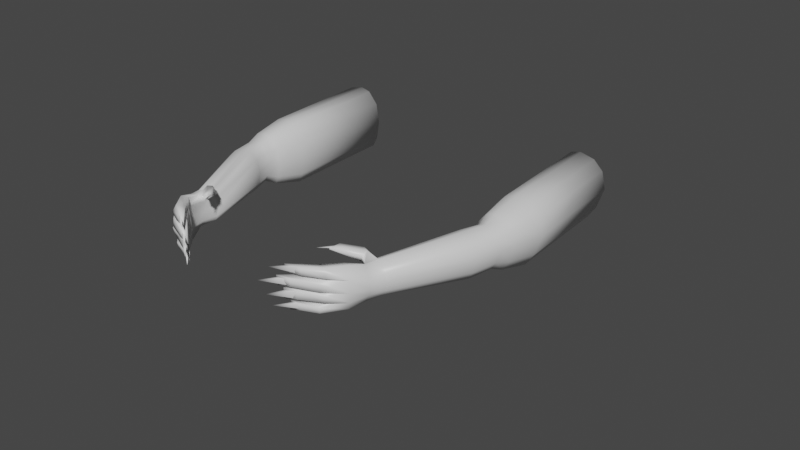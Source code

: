 # Source: wolfhands.blend  (saved by Blender 2.93.21; exported with 4.5.12 LTS)
import bpy
from mathutils import Matrix  # noqa: F401  (used for matrix-valued properties, if any)

bpy.ops.wm.read_factory_settings(use_empty=True)
scene = bpy.context.scene
scene.name = 'Scene'

# ---- collections
col_collection = bpy.data.collections.new('Collection'); scene.collection.children.link(col_collection)

# ---- materials (node trees are filled in below, after node groups)
mat_fur = bpy.data.materials.new('Fur')
mat_fur.alpha_threshold = 0.0
mat_fur.use_transparent_shadow = False
mat_fur.line_color = (0.0, 0.0, 0.0, 1.0)
mat_nails = bpy.data.materials.new('Nails')
mat_nails.use_transparent_shadow = False

# ---- material node trees
mat_fur.use_nodes = True; mat_fur.node_tree.nodes.clear()
_N = mat_fur.node_tree.nodes; _L = mat_fur.node_tree.links
n0 = _N.new('ShaderNodeOutputMaterial'); n0.name = 'Material Output'; n0.location = (300, 300)
n1 = _N.new('ShaderNodeBsdfPrincipled'); n1.name = 'Principled BSDF'; n1.location = (10, 300)
n1.distribution = 'GGX'
n1.subsurface_method = 'BURLEY'
n1.inputs[2].default_value = 0.4
n1.inputs[3].default_value = 1.45
n1.inputs[27].default_value = (0.0, 0.0, 0.0, 1.0)
n1.inputs[28].default_value = 1.0
_L.new(n1.outputs[0], n0.inputs[0])
n0.is_active_output = True
mat_nails.use_nodes = True; mat_nails.node_tree.nodes.clear()
_N = mat_nails.node_tree.nodes; _L = mat_nails.node_tree.links
n0 = _N.new('ShaderNodeBsdfPrincipled'); n0.name = 'Principled BSDF'; n0.location = (10, 300)
n0.distribution = 'GGX'
n0.subsurface_method = 'BURLEY'
n0.inputs[3].default_value = 1.45
n0.inputs[27].default_value = (0.0, 0.0, 0.0, 1.0)
n0.inputs[28].default_value = 1.0
n1 = _N.new('ShaderNodeOutputMaterial'); n1.name = 'Material Output'; n1.location = (300, 300)
_L.new(n0.outputs[0], n1.inputs[0])
n1.is_active_output = True

# ---- world
world_world = bpy.data.worlds.new('World'); scene.world = world_world
world_world.use_nodes = True; world_world.node_tree.nodes.clear()
_N = world_world.node_tree.nodes; _L = world_world.node_tree.links
n0 = _N.new('ShaderNodeOutputWorld'); n0.name = 'World Output'; n0.location = (300, 300)
n1 = _N.new('ShaderNodeBackground'); n1.name = 'Background'; n1.location = (10, 300)
n1.inputs[0].default_value = (0.05088, 0.05088, 0.05088, 1.0)
_L.new(n1.outputs[0], n0.inputs[0])
n0.is_active_output = True
world_world.color = (0.05088, 0.05088, 0.05088)
world_world.use_sun_shadow = False
world_world.sun_shadow_jitter_overblur = 0.0

# ---- meshes
me_cube = bpy.data.meshes.new('Cube')
me_cube.from_pydata([(5.299, -1.03, 0.2765), (5.407, -1.026, -0.1694), (5.594, 0.07218, -0.1944), (5.506, 3.683, -0.05028), (5.459, 0.05779, 0.3693), (5.37, 3.683, 0.5122), (5.137, 0.02359, 0.6858), (5.046, 3.683, 0.828), (4.642, -0.0289, 0.7999), (4.55, 3.683, 0.9418), (4.317, -0.06342, 0.7228), (4.224, 3.683, 0.8649), (3.973, -0.09996, 0.3175), (3.879, 3.683, 0.4605), (3.867, -0.1112, -0.3572), (3.772, 3.683, -0.2127), (3.966, -0.1007, -0.9654), (3.871, 3.683, -0.8195), (4.141, -0.08217, -1.311), (4.047, 3.683, -1.165), (4.642, -0.0289, -1.366), (4.55, 3.683, -1.22), (5.071, 0.01656, -1.326), (4.98, 3.683, -1.18), (5.356, 0.04685, -0.9062), (5.266, 3.683, -0.7605), (5.043, -1.041, 0.5268), (4.65, -1.056, 0.617), (4.392, -1.067, 0.556), (4.118, -1.078, 0.2355), (4.034, -1.081, -0.2981), (4.112, -1.078, -0.7791), (4.251, -1.073, -1.053), (4.65, -1.056, -1.096), (4.99, -1.043, -1.065), (5.217, -1.034, -0.7323), (5.16, -1.536, 0.1802), (5.244, -1.544, -0.1672), (4.962, -1.516, 0.3752), (4.657, -1.486, 0.4455), (4.456, -1.466, 0.398), (4.244, -1.445, 0.1483), (4.179, -1.439, -0.2675), (4.24, -1.445, -0.6422), (4.348, -1.455, -0.8555), (4.657, -1.486, -0.8893), (4.921, -1.512, -0.8646), (5.097, -1.53, -0.6057), (4.957, -2.402, 0.1981), (5.04, -2.435, -0.17), (4.761, -2.323, 0.4047), (4.46, -2.201, 0.4792), (4.262, -2.121, 0.4289), (4.053, -2.036, 0.1642), (3.988, -2.01, -0.2763), (4.048, -2.035, -0.6734), (4.155, -2.078, -0.8994), (4.46, -2.201, -0.9352), (4.721, -2.306, -0.9091), (4.895, -2.376, -0.6348), (3.818, -4.85, 0.07913), (3.878, -4.874, -0.1879), (3.675, -4.792, 0.2291), (3.457, -4.704, 0.2831), (3.313, -4.646, 0.2466), (3.161, -4.585, 0.05459), (3.114, -4.566, -0.2651), (3.158, -4.583, -0.5532), (3.235, -4.615, -0.7171), (3.457, -4.704, -0.7431), (3.646, -4.78, -0.7241), (3.772, -4.831, -0.5251), (2.911, -4.755, 0.315), (3.029, -4.8, 0.559), (3.207, -4.875, 0.5435), (2.57, -5.178, 0.5429), (2.561, -5.254, 0.6982), (2.771, -5.273, 0.6364), (3.719, -5.392, 0.03619), (3.752, -5.385, -0.2388), (3.504, -5.266, 0.3162), (3.545, -5.309, -0.6627), (3.671, -5.36, -0.4637), (3.446, -5.882, -0.5399), (3.327, -5.802, -0.8166), (3.314, -5.808, 0.5125), (3.504, -5.919, -0.2224), (3.479, -5.91, 0.1628), (3.253, -4.974, 0.04158), (3.266, -5.053, -0.3147), (3.266, -5.075, -0.5813), (3.34, -5.146, -0.7702), (3.429, -5.2, -0.7984), (3.154, -5.69, 0.1474), (3.186, -5.626, -0.1973), (3.167, -5.621, -0.5868), (3.145, -5.649, -0.9558), (3.094, -5.003, 0.2155), (3.153, -5.012, 0.3996), (3.335, -5.14, 0.2857), (3.092, -5.703, 0.4805), (2.439, -5.54, 0.5706), (2.543, -5.649, 0.696), (3.071, -6.371, 0.2635), (2.952, -6.299, 0.5136), (2.675, -6.197, 0.4908), (2.719, -6.187, 0.2525), (2.483, -6.685, 0.2952), (2.461, -6.661, 0.5189), (2.02, -6.824, 0.5484), (2.059, -6.79, 0.3114), (2.597, -6.24, 0.1967), (2.629, -6.177, -0.1481), (2.95, -6.47, -0.1447), (2.922, -6.461, 0.1519), (1.827, -6.957, 0.2013), (1.797, -6.893, -0.1435), (2.223, -6.817, -0.09888), (2.198, -6.84, 0.1692), (2.724, -6.129, -0.1644), (2.704, -6.124, -0.5539), (2.99, -6.385, -0.4848), (3.047, -6.422, -0.2211), (1.948, -6.83, -0.1951), (1.963, -6.845, -0.5149), (2.314, -6.73, -0.4775), (2.34, -6.678, -0.2075), (2.65, -6.19, -0.5736), (2.652, -6.218, -0.9205), (2.855, -6.418, -0.8482), (2.885, -6.451, -0.6438), (2.046, -6.681, -0.6151), (2.045, -6.711, -0.8997), (2.322, -6.634, -0.8486), (2.327, -6.648, -0.6388), (2.205, -6.716, 0.3255), (1.697, -7.132, 0.4828), (2.219, -6.709, 0.5305), (1.922, -6.873, 0.1461), (2.404, -6.673, 0.3106), (1.439, -7.317, 0.0563), (2.417, -6.666, 0.5156), (1.917, -6.875, -0.05933), (2.116, -6.832, -0.06537), (2.121, -6.829, 0.1401), (2.072, -6.749, -0.2396), (1.609, -7.194, -0.3701), (2.087, -6.753, -0.4857), (2.286, -6.711, -0.4677), (2.295, -6.709, -0.2518), (2.168, -6.638, -0.644), (1.721, -7.067, -0.7275), (2.162, -6.64, -0.8494), (2.347, -6.597, -0.8202), (2.367, -6.594, -0.65), (2.623, -5.398, 0.6558), (2.259, -5.847, 0.7046), (2.558, -5.378, 0.563), (2.604, -5.268, 0.669), (2.566, -5.235, 0.5952)], [], [(0, 26, 38, 36), (2, 4, 0, 1), (2, 3, 5, 4), (27, 28, 40, 39), (8, 10, 28, 27), (4, 5, 7, 6), (30, 31, 43, 42), (12, 14, 30, 29), (6, 7, 9, 8), (28, 29, 41, 40), (16, 18, 32, 31), (8, 9, 11, 10), (26, 27, 39, 38), (20, 22, 34, 33), (10, 11, 13, 12), (34, 35, 47, 46), (6, 8, 27, 26), (12, 13, 15, 14), (1, 0, 36, 37), (10, 12, 29, 28), (14, 15, 17, 16), (33, 34, 46, 45), (24, 2, 1, 35), (16, 17, 19, 18), (31, 32, 44, 43), (14, 16, 31, 30), (18, 19, 21, 20), (37, 36, 48, 49), (18, 20, 33, 32), (20, 21, 23, 22), (5, 3, 25, 23, 21, 19, 17, 15, 13, 11, 9, 7), (35, 1, 37, 47), (22, 23, 25, 24), (32, 33, 45, 44), (4, 6, 26, 0), (24, 25, 3, 2), (22, 24, 35, 34), (29, 30, 42, 41), (55, 56, 68, 67), (46, 47, 59, 58), (39, 40, 52, 51), (42, 43, 55, 54), (45, 46, 58, 57), (38, 39, 51, 50), (41, 42, 54, 53), (44, 45, 57, 56), (36, 38, 50, 48), (47, 37, 49, 59), (40, 41, 53, 52), (43, 44, 56, 55), (61, 60, 62, 63, 64, 65, 66, 67, 68, 69, 70, 71), (49, 48, 60, 61), (58, 59, 71, 70), (51, 52, 64, 63), (54, 55, 67, 66), (57, 58, 70, 69), (50, 51, 63, 62), (53, 54, 66, 65), (56, 57, 69, 68), (48, 50, 62, 60), (59, 49, 61, 71), (52, 53, 65, 64), (64, 65, 72, 73), (64, 73, 74, 63), (73, 72, 75, 76), (73, 76, 77, 74), (71, 61, 79, 82), (61, 60, 78, 79), (70, 71, 82, 81), (60, 62, 80, 78), (91, 92, 96), (88, 89, 94, 93), (78, 80, 85, 87), (81, 82, 83, 84), (65, 66, 89, 88), (68, 91, 90, 67), (66, 67, 90, 89), (68, 69, 92, 91), (92, 69, 70, 81), (91, 96, 95, 90), (89, 90, 95, 94), (79, 78, 87, 86), (92, 81, 84, 96), (82, 79, 86, 83), (83, 95, 127, 130), (87, 85, 104, 103), (93, 94, 112, 111), (86, 94, 119, 122), (85, 80, 99, 100), (93, 100, 99, 88), (80, 62, 63, 99), (88, 99, 98, 97), (97, 98, 102, 101), (74, 98, 99, 63), (65, 88, 97, 72), (72, 97, 101, 75), (77, 102, 98, 74), (76, 101, 102), (76, 75, 101), (76, 102, 77), (106, 103, 107, 110), (85, 100, 105, 104), (93, 87, 103, 106), (100, 93, 106, 105), (107, 108, 109, 110), (104, 105, 109, 108), (105, 106, 110, 109), (103, 104, 108, 107), (112, 113, 117, 116), (94, 86, 113, 112), (86, 87, 114, 113), (87, 93, 111, 114), (117, 118, 115, 116), (111, 112, 116, 115), (114, 111, 115, 118), (113, 114, 118, 117), (122, 119, 123, 126), (95, 83, 121, 120), (83, 86, 122, 121), (94, 95, 120, 119), (125, 126, 123, 124), (119, 120, 124, 123), (120, 121, 125, 124), (121, 122, 126, 125), (130, 127, 131, 134), (95, 96, 128, 127), (84, 83, 130, 129), (96, 84, 129, 128), (133, 134, 131, 132), (129, 130, 134, 133), (128, 129, 133, 132), (127, 128, 132, 131), (135, 136, 137), (137, 136, 141), (141, 136, 139), (139, 136, 135), (138, 140, 144), (142, 140, 138), (144, 140, 143), (143, 140, 142), (145, 146, 149), (147, 146, 145), (149, 146, 148), (148, 146, 147), (150, 151, 154), (152, 151, 150), (154, 151, 153), (153, 151, 152), (155, 156, 157), (157, 156, 159), (159, 156, 158), (158, 156, 155)])
me_cube.polygons.foreach_set('use_smooth', [True] * 152)
me_cube.polygons.foreach_set('material_index', [0, 0, 0, 0, 0, 0, 0, 0, 0, 0, 0, 0, 0, 0, 0, 0, 0, 0, 0, 0, 0, 0, 0, 0, 0, 0, 0, 0, 0, 0, 0, 0, 0, 0, 0, 0, 0, 0, 0, 0, 0, 0, 0, 0, 0, 0, 0, 0, 0, 0, 0, 0, 0, 0, 0, 0, 0, 0, 0, 0, 0, 0, 0, 0, 0, 0, 0, 0, 0, 0, 0, 0, 0, 0, 0, 0, 0, 0, 0, 0, 0, 0, 0, 0, 0, 0, 0, 0, 0, 0, 0, 0, 0, 0, 0, 0, 0, 0, 0, 0, 0, 0, 0, 0, 0, 0, 0, 0, 0, 0, 0, 0, 0, 0, 0, 0, 0, 0, 0, 0, 0, 0, 0, 0, 0, 0, 0, 0, 0, 0, 0, 0, 1, 1, 1, 1, 1, 1, 1, 1, 1, 1, 1, 1, 1, 1, 1, 1, 1, 1, 1, 1])
_uv = me_cube.uv_layers.new(name='UVMap')
_uv.uv.foreach_set('vector', [0.9167, 0.5, 0.8333, 0.5, 0.8333, 0.5, 0.9167, 0.5, 1.0, 0.5, 0.9167, 0.5, 0.9167, 0.5, 1.0, 0.5, 1.0, 0.5, 1.0, 1.0, 0.9167, 1.0, 0.9167, 0.5, 0.75, 0.5, 0.6667, 0.5, 0.6667, 0.5, 0.75, 0.5, 0.75, 0.5, 0.6667, 0.5, 0.6667, 0.5, 0.75, 0.5, 0.9167, 0.5, 0.9167, 1.0, 0.8333, 1.0, 0.8333, 0.5, 0.5, 0.5, 0.4167, 0.5, 0.4167, 0.5, 0.5, 0.5, 0.5833, 0.5, 0.5, 0.5, 0.5, 0.5, 0.5833, 0.5, 0.8333, 0.5, 0.8333, 1.0, 0.75, 1.0, 0.75, 0.5, 0.6667, 0.5, 0.5833, 0.5, 0.5833, 0.5, 0.6667, 0.5, 0.4167, 0.5, 0.3333, 0.5, 0.3333, 0.5, 0.4167, 0.5, 0.75, 0.5, 0.75, 1.0, 0.6667, 1.0, 0.6667, 0.5, 0.8333, 0.5, 0.75, 0.5, 0.75, 0.5, 0.8333, 0.5, 0.25, 0.5, 0.1667, 0.5, 0.1667, 0.5, 0.25, 0.5, 0.6667, 0.5, 0.6667, 1.0, 0.5833, 1.0, 0.5833, 0.5, 0.1667, 0.5, 0.08333, 0.5, 0.08333, 0.5, 0.1667, 0.5, 0.8333, 0.5, 0.75, 0.5, 0.75, 0.5, 0.8333, 0.5, 0.5833, 0.5, 0.5833, 1.0, 0.5, 1.0, 0.5, 0.5, 1.0, 0.5, 0.9167, 0.5, 0.9167, 0.5, 1.0, 0.5, 0.6667, 0.5, 0.5833, 0.5, 0.5833, 0.5, 0.6667, 0.5, 0.5, 0.5, 0.5, 1.0, 0.4167, 1.0, 0.4167, 0.5, 0.25, 0.5, 0.1667, 0.5, 0.1667, 0.5, 0.25, 0.5, 0.08333, 0.5, 7.451e-08, 0.5, 7.451e-08, 0.5, 0.08333, 0.5, 0.4167, 0.5, 0.4167, 1.0, 0.3333, 1.0, 0.3333, 0.5, 0.4167, 0.5, 0.3333, 0.5, 0.3333, 0.5, 0.4167, 0.5, 0.5, 0.5, 0.4167, 0.5, 0.4167, 0.5, 0.5, 0.5, 0.3333, 0.5, 0.3333, 1.0, 0.25, 1.0, 0.25, 0.5, 1.0, 0.5, 0.9167, 0.5, 0.9167, 0.5, 1.0, 0.5, 0.3333, 0.5, 0.25, 0.5, 0.25, 0.5, 0.3333, 0.5, 0.25, 0.5, 0.25, 1.0, 0.1667, 1.0, 0.1667, 0.5, 0.37, 0.4578, 0.25, 0.49, 0.13, 0.4578, 0.04215, 0.37, 0.01, 0.25, 0.04215, 0.13, 0.13, 0.04215, 0.25, 0.01, 0.37, 0.04215, 0.4578, 0.13, 0.49, 0.25, 0.4578, 0.37, 0.08333, 0.5, 7.451e-08, 0.5, 7.451e-08, 0.5, 0.08333, 0.5, 0.1667, 0.5, 0.1667, 1.0, 0.08333, 1.0, 0.08333, 0.5, 0.3333, 0.5, 0.25, 0.5, 0.25, 0.5, 0.3333, 0.5, 0.9167, 0.5, 0.8333, 0.5, 0.8333, 0.5, 0.9167, 0.5, 0.08333, 0.5, 0.08333, 1.0, 7.451e-08, 1.0, 7.451e-08, 0.5, 0.1667, 0.5, 0.08333, 0.5, 0.08333, 0.5, 0.1667, 0.5, 0.5833, 0.5, 0.5, 0.5, 0.5, 0.5, 0.5833, 0.5, 0.4167, 0.5, 0.3333, 0.5, 0.3333, 0.5, 0.4167, 0.5, 0.1667, 0.5, 0.08333, 0.5, 0.08333, 0.5, 0.1667, 0.5, 0.75, 0.5, 0.6667, 0.5, 0.6667, 0.5, 0.75, 0.5, 0.5, 0.5, 0.4167, 0.5, 0.4167, 0.5, 0.5, 0.5, 0.25, 0.5, 0.1667, 0.5, 0.1667, 0.5, 0.25, 0.5, 0.8333, 0.5, 0.75, 0.5, 0.75, 0.5, 0.8333, 0.5, 0.5833, 0.5, 0.5, 0.5, 0.5, 0.5, 0.5833, 0.5, 0.3333, 0.5, 0.25, 0.5, 0.25, 0.5, 0.3333, 0.5, 0.9167, 0.5, 0.8333, 0.5, 0.8333, 0.5, 0.9167, 0.5, 0.08333, 0.5, 7.451e-08, 0.5, 7.451e-08, 0.5, 0.08333, 0.5, 0.6667, 0.5, 0.5833, 0.5, 0.5833, 0.5, 0.6667, 0.5, 0.4167, 0.5, 0.3333, 0.5, 0.3333, 0.5, 0.4167, 0.5, 0.75, 0.49, 0.87, 0.4578, 0.9578, 0.37, 0.99, 0.25, 0.9578, 0.13, 0.87, 0.04215, 0.75, 0.01, 0.63, 0.04215, 0.5422, 0.13, 0.51, 0.25, 0.5422, 0.37, 0.63, 0.4578, 1.0, 0.5, 0.9167, 0.5, 0.9167, 0.5, 1.0, 0.5, 0.1667, 0.5, 0.08333, 0.5, 0.08333, 0.5, 0.1667, 0.5, 0.75, 0.5, 0.6667, 0.5, 0.6667, 0.5, 0.75, 0.5, 0.5, 0.5, 0.4167, 0.5, 0.4167, 0.5, 0.5, 0.5, 0.25, 0.5, 0.1667, 0.5, 0.1667, 0.5, 0.25, 0.5, 0.8333, 0.5, 0.75, 0.5, 0.75, 0.5, 0.8333, 0.5, 0.5833, 0.5, 0.5, 0.5, 0.5, 0.5, 0.5833, 0.5, 0.3333, 0.5, 0.25, 0.5, 0.25, 0.5, 0.3333, 0.5, 0.9167, 0.5, 0.8333, 0.5, 0.8333, 0.5, 0.9167, 0.5, 0.08333, 0.5, 7.451e-08, 0.5, 7.451e-08, 0.5, 0.08333, 0.5, 0.6667, 0.5, 0.5833, 0.5, 0.5833, 0.5, 0.6667, 0.5, 0.9578, 0.13, 0.87, 0.04215, 0.87, 0.04215, 0.9578, 0.13, 0.6667, 0.5, 0.6667, 0.5, 0.75, 0.5, 0.75, 0.5, 0.9578, 0.13, 0.87, 0.04215, 0.87, 0.04215, 0.9578, 0.13, 0.6667, 0.5, 0.6667, 0.5, 0.75, 0.5, 0.75, 0.5, 0.63, 0.4578, 0.75, 0.49, 0.75, 0.49, 0.63, 0.4578, 0.75, 0.49, 0.87, 0.4578, 0.87, 0.4578, 0.75, 0.49, 0.5422, 0.37, 0.63, 0.4578, 0.63, 0.4578, 0.5422, 0.37, 0.87, 0.4578, 0.9578, 0.37, 0.9578, 0.37, 0.87, 0.4578, 0.5422, 0.13, 0.51, 0.25, 0.5422, 0.13, 0.87, 0.04215, 0.75, 0.01, 0.75, 0.01, 0.87, 0.04215, 0.87, 0.4578, 0.9578, 0.37, 0.9578, 0.37, 0.87, 0.4578, 0.5422, 0.37, 0.63, 0.4578, 0.63, 0.4578, 0.5422, 0.37, 0.87, 0.04215, 0.75, 0.01, 0.75, 0.01, 0.87, 0.04215, 0.3333, 0.5, 0.3333, 0.5, 0.4167, 0.5, 0.4167, 0.5, 0.75, 0.01, 0.63, 0.04215, 0.63, 0.04215, 0.75, 0.01, 0.5422, 0.13, 0.51, 0.25, 0.51, 0.25, 0.5422, 0.13, 0.0, 0.0, 0.0, 0.0, 0.0, 0.0, 0.0, 0.0, 0.3333, 0.5, 0.3333, 0.5, 0.4167, 0.5, 0.4167, 0.5, 0.75, 0.01, 0.63, 0.04215, 0.63, 0.04215, 0.75, 0.01, 0.75, 0.49, 0.87, 0.4578, 0.87, 0.4578, 0.75, 0.49, 0.0, 0.0, 0.0, 0.0, 0.0, 0.0, 0.0, 0.0, 0.63, 0.4578, 0.75, 0.49, 0.75, 0.49, 0.63, 0.4578, 0.63, 0.4578, 0.63, 0.4578, 0.63, 0.4578, 0.63, 0.4578, 0.87, 0.4578, 0.9578, 0.37, 0.9578, 0.37, 0.87, 0.4578, 0.87, 0.04215, 0.75, 0.01, 0.75, 0.01, 0.87, 0.04215, 0.75, 0.49, 0.75, 0.49, 0.75, 0.49, 0.75, 0.49, 0.9578, 0.37, 0.9578, 0.37, 0.0, 0.0, 0.9578, 0.37, 0.87, 0.04215, 0.9578, 0.37, 0.0, 0.0, 0.87, 0.04215, 0.0, 0.0, 0.0, 0.0, 0.0, 0.0, 0.0, 0.0, 0.87, 0.04215, 0.0, 0.0, 0.0, 0.0, 0.87, 0.04215, 0.87, 0.04215, 0.0, 0.0, 0.0, 0.0, 0.87, 0.04215, 0.75, 0.5, 0.0, 0.0, 0.0, 0.0, 0.0, 0.0, 0.87, 0.04215, 0.87, 0.04215, 0.87, 0.04215, 0.87, 0.04215, 0.87, 0.04215, 0.87, 0.04215, 0.87, 0.04215, 0.87, 0.04215, 0.75, 0.5, 0.0, 0.0, 0.0, 0.0, 0.75, 0.5, 0.0, 0.0, 0.87, 0.04215, 0.0, 0.0, 0.0, 0.0, 0.87, 0.04215, 0.87, 0.04215, 0.0, 0.0, 0.0, 0.0, 0.75, 0.5, 0.87, 0.4578, 0.87, 0.4578, 0.87, 0.4578, 0.87, 0.4578, 0.9578, 0.37, 0.9578, 0.37, 0.9578, 0.37, 0.9578, 0.37, 0.87, 0.4578, 0.87, 0.4578, 0.87, 0.4578, 0.87, 0.4578, 0.9578, 0.37, 0.87, 0.04215, 0.87, 0.04215, 0.9578, 0.37, 0.87, 0.4578, 0.9578, 0.37, 0.9578, 0.37, 0.87, 0.4578, 0.9578, 0.37, 0.9578, 0.37, 0.9578, 0.37, 0.9578, 0.37, 0.9578, 0.37, 0.87, 0.04215, 0.87, 0.04215, 0.9578, 0.37, 0.87, 0.4578, 0.9578, 0.37, 0.9578, 0.37, 0.87, 0.4578, 0.75, 0.49, 0.75, 0.49, 0.75, 0.49, 0.75, 0.49, 0.75, 0.49, 0.75, 0.49, 0.75, 0.49, 0.75, 0.49, 0.75, 0.49, 0.87, 0.4578, 0.87, 0.4578, 0.75, 0.49, 0.87, 0.4578, 0.87, 0.4578, 0.87, 0.4578, 0.87, 0.4578, 0.75, 0.49, 0.87, 0.4578, 0.87, 0.4578, 0.75, 0.49, 0.87, 0.04215, 0.75, 0.01, 0.75, 0.01, 0.87, 0.04215, 0.87, 0.4578, 0.87, 0.4578, 0.87, 0.4578, 0.87, 0.4578, 0.75, 0.49, 0.87, 0.4578, 0.87, 0.4578, 0.75, 0.49, 0.75, 0.49, 0.75, 0.49, 0.75, 0.49, 0.75, 0.49, 0.63, 0.4578, 0.63, 0.4578, 0.63, 0.4578, 0.63, 0.4578, 0.63, 0.4578, 0.75, 0.49, 0.75, 0.49, 0.63, 0.4578, 0.75, 0.01, 0.63, 0.04215, 0.63, 0.04215, 0.75, 0.01, 0.63, 0.4578, 0.75, 0.49, 0.75, 0.49, 0.63, 0.4578, 0.75, 0.01, 0.63, 0.04215, 0.63, 0.04215, 0.75, 0.01, 0.63, 0.4578, 0.63, 0.4578, 0.63, 0.4578, 0.63, 0.4578, 0.63, 0.4578, 0.75, 0.49, 0.75, 0.49, 0.63, 0.4578, 0.63, 0.4578, 0.63, 0.4578, 0.63, 0.4578, 0.63, 0.4578, 0.4167, 0.5, 0.3333, 0.5, 0.3333, 0.5, 0.4167, 0.5, 0.5422, 0.37, 0.63, 0.4578, 0.63, 0.4578, 0.5422, 0.37, 0.0, 0.0, 0.0, 0.0, 0.0, 0.0, 0.0, 0.0, 0.5422, 0.37, 0.63, 0.4578, 0.63, 0.4578, 0.5422, 0.37, 0.5422, 0.37, 0.63, 0.4578, 0.63, 0.4578, 0.5422, 0.37, 0.0, 0.0, 0.0, 0.0, 0.0, 0.0, 0.0, 0.0, 0.4167, 0.5, 0.3333, 0.5, 0.3333, 0.5, 0.4167, 0.5, 0.375, 0.0, 0.625, 0.25, 0.375, 0.25, 0.375, 0.25, 0.625, 0.5, 0.375, 0.5, 0.375, 0.5, 0.625, 0.75, 0.375, 0.75, 0.375, 0.75, 0.625, 1.0, 0.375, 1.0, 0.375, 0.25, 0.625, 0.5, 0.375, 0.5, 0.375, 0.0, 0.625, 0.25, 0.375, 0.25, 0.375, 0.5, 0.625, 0.75, 0.375, 0.75, 0.375, 0.75, 0.625, 1.0, 0.375, 1.0, 0.375, 0.25, 0.625, 0.5, 0.375, 0.5, 0.375, 0.0, 0.625, 0.25, 0.375, 0.25, 0.375, 0.5, 0.625, 0.75, 0.375, 0.75, 0.375, 0.75, 0.625, 1.0, 0.375, 1.0, 0.375, 0.25, 0.625, 0.5, 0.375, 0.5, 0.375, 0.0, 0.625, 0.25, 0.375, 0.25, 0.375, 0.5, 0.625, 0.75, 0.375, 0.75, 0.375, 0.75, 0.625, 1.0, 0.375, 1.0, 0.375, 0.0, 0.625, 0.25, 0.375, 0.25, 0.375, 0.25, 0.625, 0.5, 0.375, 0.5, 0.375, 0.5, 0.625, 0.75, 0.375, 0.75, 0.375, 0.75, 0.625, 1.0, 0.375, 1.0])
me_cube.materials.append(mat_fur)
me_cube.materials.append(mat_nails)
me_cube.use_remesh_preserve_volume = False
me_cube.use_remesh_preserve_attributes = False
me_cube.use_mirror_vertex_groups = False
me_cube.update()
arm_armature = bpy.data.armatures.new('Armature')  # bones are not reproduced

# ---- objects
ob_cube = bpy.data.objects.new('Cube', me_cube)
ob_armature = bpy.data.objects.new('Armature', arm_armature)

# ---- transforms, parenting, visibility, modifiers, constraints
ob_cube.parent = ob_armature
ob_cube.location = (0.0, 0.0, 0.0)
ob_cube.lock_rotations_4d = False
ob_cube.empty_display_type = 'ARROWS'
ob_cube.lineart.crease_threshold = 0.0
_vg = ob_cube.vertex_groups.new(name='upper_arm_l')
for _i, _w in zip([0, 1, 2, 3, 4, 5, 6, 7, 8, 9, 10, 11, 12, 13, 14, 15, 16, 17, 18, 19, 20, 21, 22, 23, 24, 25, 26, 27, 28, 29, 30, 31, 32, 33, 34, 35, 36, 37, 38, 39, 40, 41, 42, 43, 44, 45, 46, 47, 48, 49, 50, 51, 52, 53, 54, 55, 56, 57, 58, 59], [0.9109, 0.9157, 0.9945, 0.9996, 0.9945, 0.9998, 0.9941, 0.9998, 0.9936, 0.9998, 0.9931, 0.9998, 0.992, 0.9997, 0.9899, 0.9996, 0.9891, 0.9995, 0.9896, 0.9995, 0.9902, 0.9995, 0.9911, 0.9996, 0.9923, 0.9996, 0.9105, 0.9202, 0.9203, 0.9071, 0.861, 0.8944, 0.9102, 0.912, 0.9073, 0.9056, 0.5315, 0.5178, 0.5714, 0.7276, 0.7523, 0.713, 0.3975, 0.6933, 0.7398, 0.7227, 0.5805, 0.5257, 0.02878, 0.01635, 0.04577, 0.05975, 0.06349, 0.0567, 0.02755, 0.06086, 0.06783, 0.05931, 0.04733, 0.02378]): _vg.add([_i], _w, 'REPLACE')
_vg = ob_cube.vertex_groups.new(name='lower_arm_l')
for _i, _w in zip([0, 1, 26, 27, 28, 29, 30, 31, 32, 33, 34, 35, 36, 37, 38, 39, 40, 41, 42, 43, 44, 45, 46, 47, 48, 49, 50, 51, 52, 53, 54, 55, 56, 57, 58, 59, 60, 61, 66, 67, 68, 69, 70, 71, 81, 82, 90, 91, 92], [0.08881, 0.08417, 0.08909, 0.07916, 0.07889, 0.09209, 0.1383, 0.1048, 0.08909, 0.08748, 0.09229, 0.09413, 0.4673, 0.4814, 0.4269, 0.2696, 0.2445, 0.284, 0.6001, 0.3042, 0.2577, 0.2754, 0.4182, 0.4735, 0.9416, 0.9503, 0.9321, 0.9202, 0.9172, 0.9265, 0.9487, 0.9264, 0.9187, 0.9267, 0.9371, 0.95, 0.003664, 0.08133, 0.1229, 0.4813, 0.316, 0.3944, 0.2642, 0.4124, 0.04077, 0.02523, 0.0917, 0.08123, 0.06904]): _vg.add([_i], _w, 'REPLACE')
_vg = ob_cube.vertex_groups.new(name='wrist_l')
for _i, _w in zip([60, 61, 62, 63, 66, 67, 68, 69, 70, 71, 73, 74, 77, 78, 79, 80, 81, 82, 83, 86, 87, 88, 89, 90, 91, 92, 93, 94, 95, 96, 97, 98, 99, 119], [0.218, 0.6776, 0.09527, 0.03674, 0.06994, 0.1986, 0.4378, 0.2292, 0.4737, 0.1637, 0.02161, 0.06887, 0.02114, 0.7996, 0.9041, 0.6182, 0.7377, 0.8202, 0.06197, 0.8315, 0.08522, 0.2361, 0.8754, 0.6355, 0.6384, 0.6703, 0.09233, 0.9543, 0.1084, 0.06158, 0.02473, 0.1002, 0.4615, 0.02662]): _vg.add([_i], _w, 'REPLACE')
_vg = ob_cube.vertex_groups.new(name='thumb1_l')
for _i, _w in zip([60, 61, 62, 63, 64, 65, 66, 67, 68, 69, 70, 71, 72, 73, 74, 75, 76, 77, 78, 79, 80, 81, 82, 88, 89, 90, 91, 92, 97, 98, 99], [0.7464, 0.2369, 0.875, 0.9239, 0.9438, 0.9629, 0.8024, 0.3103, 0.2345, 0.3668, 0.251, 0.4199, 0.51, 0.4857, 0.6385, 0.07433, 0.1186, 0.2681, 0.08075, 0.03057, 0.1967, 0.04369, 0.04208, 0.7182, 0.08252, 0.07658, 0.07215, 0.06693, 0.8626, 0.6826, 0.3598]): _vg.add([_i], _w, 'REPLACE')
_vg = ob_cube.vertex_groups.new(name='thumb2_l')
for _i, _w in zip([72, 73, 74, 75, 76, 77, 97, 98, 99, 101, 102, 155, 156, 157, 158, 159], [0.4873, 0.4672, 0.2709, 0.9217, 0.8628, 0.6856, 0.09223, 0.187, 0.03034, 0.9977, 1.002, 1.0, 1.0, 1.0, 1.0, 1.0]): _vg.add([_i], _w, 'REPLACE')
_vg = ob_cube.vertex_groups.new(name='finger_1_1_l')
for _i, _w in zip([80, 85, 87, 93, 98, 99, 100, 103, 104, 105, 106, 107, 108], [0.1385, 0.9425, 0.1346, 0.8067, 7.508e-05, 0.1184, 0.945, 0.9292, 0.9174, 0.1914, 0.8671, 0.01203, 0.01446]): _vg.add([_i], _w, 'REPLACE')
_vg = ob_cube.vertex_groups.new(name='finger_1_2_l')
for _i, _w in zip([103, 104, 105, 106, 107, 108, 109, 110, 135, 136, 137, 139, 141], [0.01442, 0.08199, 0.8081, 0.128, 0.9685, 0.9679, 1.481, 1.369, 1.0, 1.0, 1.0, 1.0, 1.0]): _vg.add([_i], _w, 'REPLACE')
_vg = ob_cube.vertex_groups.new(name='finger_2_1_l')
for _i, _w in zip([78, 85, 86, 87, 93, 103, 112, 113, 114], [0.07647, 0.03393, 0.06658, 0.7529, 0.05814, 0.01418, 0.0845, 0.8011, 0.06317]): _vg.add([_i], _w, 'REPLACE')
_vg = ob_cube.vertex_groups.new(name='finger_2_2_l')
for _i, _w in zip([93, 111, 112, 113, 114, 115, 116, 117, 118, 138, 140, 142, 143, 144], [0.006498, 0.9641, 0.874, 0.1742, 0.9323, 1.012, 1.008, 0.9805, 0.9949, 1.0, 1.0, 1.0, 1.0, 1.0]): _vg.add([_i], _w, 'REPLACE')
_vg = ob_cube.vertex_groups.new(name='finger_3_1_l')
for _i, _w in zip([81, 82, 83, 84, 86, 90, 91, 92, 95, 96, 119, 120, 121, 122, 127], [0.06492, 0.05845, 0.8523, 0.01616, 0.07107, 0.09215, 0.1014, 0.08139, 0.7629, 0.1681, 0.05968, 0.09661, 0.4888, 0.4771, 0.005679]): _vg.add([_i], _w, 'REPLACE')
_vg = ob_cube.vertex_groups.new(name='finger_3_2_l')
for _i, _w in zip([95, 119, 120, 121, 122, 123, 124, 125, 126, 145, 146, 147, 148, 149], [0.002328, 0.9003, 0.8873, 0.5092, 0.5099, 0.9966, 0.9959, 0.9775, 0.9727, 1.0, 1.0, 1.0, 1.0, 1.0]): _vg.add([_i], _w, 'REPLACE')
_vg = ob_cube.vertex_groups.new(name='finger_4_1_l')
for _i, _w in zip([81, 82, 83, 84, 90, 91, 92, 95, 96, 128], [0.09789, 0.01026, 0.05907, 0.9476, 0.09384, 0.09471, 0.1012, 0.06586, 0.6933, 0.00718]): _vg.add([_i], _w, 'REPLACE')
_vg = ob_cube.vertex_groups.new(name='finger4_2_l')
for _i, _w in zip([95, 96, 127, 128, 129, 130, 131, 132, 133, 134, 150, 151, 152, 153, 154], [0.004762, 0.06132, 0.9603, 0.9593, 0.9872, 0.9943, 0.9885, 0.9956, 0.9885, 0.9903, 1.0, 1.0, 1.0, 1.0, 1.0]): _vg.add([_i], _w, 'REPLACE')
_vg = ob_cube.vertex_groups.new(name='upper_arm_r')
_vg = ob_cube.vertex_groups.new(name='lower_arm_r')
_vg = ob_cube.vertex_groups.new(name='wrist_r')
_vg = ob_cube.vertex_groups.new(name='thumb1_r')
_vg = ob_cube.vertex_groups.new(name='thumb2_r')
_vg = ob_cube.vertex_groups.new(name='finger_1_1_r')
_vg = ob_cube.vertex_groups.new(name='finger_1_2_r')
_vg = ob_cube.vertex_groups.new(name='finger_2_1_r')
_vg = ob_cube.vertex_groups.new(name='finger_2_2_r')
_vg = ob_cube.vertex_groups.new(name='finger_3_1_r')
_vg = ob_cube.vertex_groups.new(name='finger_3_2_r')
_vg = ob_cube.vertex_groups.new(name='finger_4_1_r')
_vg = ob_cube.vertex_groups.new(name='finger4_2_r')
_m = ob_cube.modifiers.new('Mirror', 'MIRROR')
_m = ob_cube.modifiers.new('Armature', 'ARMATURE')
_m.object = ob_armature
ob_armature.location = (0.0, 0.0, 0.0)

# ---- collection membership
col_collection.objects.link(ob_cube)
col_collection.objects.link(ob_armature)

# ---- scene / render settings (as saved in the file)
scene.frame_start = 0; scene.frame_end = 40; scene.frame_set(5)
scene.render.engine = 'BLENDER_EEVEE_NEXT'
scene.cycles.use_denoising = False
scene.cycles.samples = 128
scene.cycles.sampling_pattern = 'TABULATED_SOBOL'
scene.cycles.use_adaptive_sampling = False
scene.cycles.use_light_tree = False
scene.view_settings.view_transform = 'Filmic'
bpy.context.view_layer.update()

# ---- added for rendering (the .blend has no active camera and no usable light): camera, sun
cam_auto = bpy.data.cameras.new('AutoCamera')
cam_auto.lens = 50.0
cam_auto.sensor_width = 36.0
cam_auto.clip_end = 1000.0
ob_auto_camera = bpy.data.objects.new('AutoCamera', cam_auto)
scene.collection.objects.link(ob_auto_camera)
ob_auto_camera.location = (20.6403, -24.4312, 14.7171)
ob_auto_camera.rotation_euler = (1.09748, -7.21219e-08, 0.694738)
scene.camera = ob_auto_camera
light_auto_sun = bpy.data.lights.new('AutoSun', 'SUN')
light_auto_sun.energy = 3.0
light_auto_sun.angle = 0.0523599
ob_auto_sun = bpy.data.objects.new('AutoSun', light_auto_sun)
scene.collection.objects.link(ob_auto_sun)
ob_auto_sun.rotation_euler = (0.872665, 0.174533, 0.523599)
bpy.context.view_layer.update()
